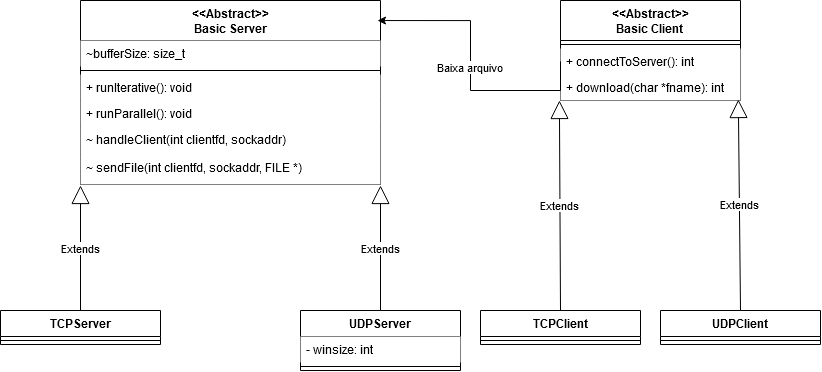

The diagram above was exported from draw.io. Its source (the exported page's mxGraphModel, read from the mxfile embedded in the PNG):
<mxGraphModel dx="1195" dy="651" grid="1" gridSize="10" guides="1" tooltips="1" connect="1" arrows="1" fold="1" page="1" pageScale="1" pageWidth="827" pageHeight="1169" math="0" shadow="0">
  <root>
    <mxCell id="0" />
    <mxCell id="1" parent="0" />
    <mxCell id="4_Xz_7axKUElU9hkq_Fw-1" value="&lt;div&gt;&amp;lt;&amp;lt;Abstract&amp;gt;&amp;gt;&lt;/div&gt;&lt;div&gt;Basic Server&lt;/div&gt;" style="swimlane;fontStyle=1;align=center;verticalAlign=top;childLayout=stackLayout;horizontal=1;startSize=40;horizontalStack=0;resizeParent=1;resizeParentMax=0;resizeLast=0;collapsible=1;marginBottom=0;whiteSpace=wrap;html=1;fillColor=default;" vertex="1" parent="1">
      <mxGeometry x="87" y="80" width="300" height="184" as="geometry" />
    </mxCell>
    <mxCell id="4_Xz_7axKUElU9hkq_Fw-2" value="&lt;div&gt;~bufferSize: size_t&lt;/div&gt;" style="text;strokeColor=none;fillColor=default;align=left;verticalAlign=top;spacingLeft=4;spacingRight=4;overflow=hidden;rotatable=0;points=[[0,0.5],[1,0.5]];portConstraint=eastwest;whiteSpace=wrap;html=1;" vertex="1" parent="4_Xz_7axKUElU9hkq_Fw-1">
      <mxGeometry y="40" width="300" height="26" as="geometry" />
    </mxCell>
    <mxCell id="4_Xz_7axKUElU9hkq_Fw-3" value="" style="line;strokeWidth=1;fillColor=default;align=left;verticalAlign=middle;spacingTop=-1;spacingLeft=3;spacingRight=3;rotatable=0;labelPosition=right;points=[];portConstraint=eastwest;strokeColor=inherit;" vertex="1" parent="4_Xz_7axKUElU9hkq_Fw-1">
      <mxGeometry y="66" width="300" height="8" as="geometry" />
    </mxCell>
    <mxCell id="4_Xz_7axKUElU9hkq_Fw-4" value="+ runIterative(): void" style="text;strokeColor=none;fillColor=default;align=left;verticalAlign=top;spacingLeft=4;spacingRight=4;overflow=hidden;rotatable=0;points=[[0,0.5],[1,0.5]];portConstraint=eastwest;whiteSpace=wrap;html=1;fontFamily=Helvetica;fontSize=12;fontColor=default;" vertex="1" parent="4_Xz_7axKUElU9hkq_Fw-1">
      <mxGeometry y="74" width="300" height="26" as="geometry" />
    </mxCell>
    <mxCell id="4_Xz_7axKUElU9hkq_Fw-7" value="+ runParallel(): void" style="text;strokeColor=none;fillColor=default;align=left;verticalAlign=top;spacingLeft=4;spacingRight=4;overflow=hidden;rotatable=0;points=[[0,0.5],[1,0.5]];portConstraint=eastwest;whiteSpace=wrap;html=1;fontFamily=Helvetica;fontSize=12;fontColor=default;" vertex="1" parent="4_Xz_7axKUElU9hkq_Fw-1">
      <mxGeometry y="100" width="300" height="26" as="geometry" />
    </mxCell>
    <mxCell id="4_Xz_7axKUElU9hkq_Fw-8" value="&lt;div&gt;~ handleClient(int clientfd, sockaddr)&lt;/div&gt;" style="text;strokeColor=none;fillColor=default;align=left;verticalAlign=top;spacingLeft=4;spacingRight=4;overflow=hidden;rotatable=0;points=[[0,0.5],[1,0.5]];portConstraint=eastwest;whiteSpace=wrap;html=1;fontFamily=Helvetica;fontSize=12;fontColor=default;" vertex="1" parent="4_Xz_7axKUElU9hkq_Fw-1">
      <mxGeometry y="126" width="300" height="28" as="geometry" />
    </mxCell>
    <mxCell id="4_Xz_7axKUElU9hkq_Fw-9" value="&lt;div&gt;~ sendFile(int clientfd, sockaddr, FILE *)&lt;/div&gt;" style="text;strokeColor=none;fillColor=default;align=left;verticalAlign=top;spacingLeft=4;spacingRight=4;overflow=hidden;rotatable=0;points=[[0,0.5],[1,0.5]];portConstraint=eastwest;whiteSpace=wrap;html=1;fontFamily=Helvetica;fontSize=12;fontColor=default;" vertex="1" parent="4_Xz_7axKUElU9hkq_Fw-1">
      <mxGeometry y="154" width="300" height="30" as="geometry" />
    </mxCell>
    <mxCell id="4_Xz_7axKUElU9hkq_Fw-10" value="TCPServer" style="swimlane;fontStyle=1;align=center;verticalAlign=top;childLayout=stackLayout;horizontal=1;startSize=26;horizontalStack=0;resizeParent=1;resizeParentMax=0;resizeLast=0;collapsible=1;marginBottom=0;whiteSpace=wrap;html=1;" vertex="1" parent="1">
      <mxGeometry x="7" y="390" width="160" height="34" as="geometry" />
    </mxCell>
    <mxCell id="4_Xz_7axKUElU9hkq_Fw-12" value="" style="line;strokeWidth=1;fillColor=default;align=left;verticalAlign=middle;spacingTop=-1;spacingLeft=3;spacingRight=3;rotatable=0;labelPosition=right;points=[];portConstraint=eastwest;strokeColor=inherit;" vertex="1" parent="4_Xz_7axKUElU9hkq_Fw-10">
      <mxGeometry y="26" width="160" height="8" as="geometry" />
    </mxCell>
    <mxCell id="4_Xz_7axKUElU9hkq_Fw-14" value="Extends" style="endArrow=block;endSize=16;endFill=0;html=1;rounded=0;exitX=0.5;exitY=0;exitDx=0;exitDy=0;entryX=0;entryY=1.033;entryDx=0;entryDy=0;entryPerimeter=0;" edge="1" parent="1" source="4_Xz_7axKUElU9hkq_Fw-10" target="4_Xz_7axKUElU9hkq_Fw-9">
      <mxGeometry width="160" relative="1" as="geometry">
        <mxPoint x="167" y="420" as="sourcePoint" />
        <mxPoint x="327" y="420" as="targetPoint" />
      </mxGeometry>
    </mxCell>
    <mxCell id="4_Xz_7axKUElU9hkq_Fw-16" value="UDPServer" style="swimlane;fontStyle=1;align=center;verticalAlign=top;childLayout=stackLayout;horizontal=1;startSize=26;horizontalStack=0;resizeParent=1;resizeParentMax=0;resizeLast=0;collapsible=1;marginBottom=0;whiteSpace=wrap;html=1;fillColor=default;" vertex="1" parent="1">
      <mxGeometry x="307" y="390" width="160" height="60" as="geometry" />
    </mxCell>
    <mxCell id="4_Xz_7axKUElU9hkq_Fw-19" value="- winsize: int" style="text;strokeColor=none;fillColor=default;align=left;verticalAlign=top;spacingLeft=4;spacingRight=4;overflow=hidden;rotatable=0;points=[[0,0.5],[1,0.5]];portConstraint=eastwest;whiteSpace=wrap;html=1;" vertex="1" parent="4_Xz_7axKUElU9hkq_Fw-16">
      <mxGeometry y="26" width="160" height="26" as="geometry" />
    </mxCell>
    <mxCell id="4_Xz_7axKUElU9hkq_Fw-17" value="" style="line;strokeWidth=1;fillColor=default;align=left;verticalAlign=middle;spacingTop=-1;spacingLeft=3;spacingRight=3;rotatable=0;labelPosition=right;points=[];portConstraint=eastwest;strokeColor=inherit;" vertex="1" parent="4_Xz_7axKUElU9hkq_Fw-16">
      <mxGeometry y="52" width="160" height="8" as="geometry" />
    </mxCell>
    <mxCell id="4_Xz_7axKUElU9hkq_Fw-18" value="Extends" style="endArrow=block;endSize=16;endFill=0;html=1;rounded=0;exitX=0.5;exitY=0;exitDx=0;exitDy=0;entryX=1;entryY=1.033;entryDx=0;entryDy=0;entryPerimeter=0;" edge="1" parent="1" source="4_Xz_7axKUElU9hkq_Fw-16" target="4_Xz_7axKUElU9hkq_Fw-9">
      <mxGeometry width="160" relative="1" as="geometry">
        <mxPoint x="57" y="410" as="sourcePoint" />
        <mxPoint x="97" y="275" as="targetPoint" />
      </mxGeometry>
    </mxCell>
    <mxCell id="4_Xz_7axKUElU9hkq_Fw-20" value="&lt;div&gt;&amp;lt;&amp;lt;Abstract&amp;gt;&amp;gt;&lt;/div&gt;&lt;div&gt;Basic Client&lt;br&gt;&lt;/div&gt;" style="swimlane;fontStyle=1;align=center;verticalAlign=top;childLayout=stackLayout;horizontal=1;startSize=40;horizontalStack=0;resizeParent=1;resizeParentMax=0;resizeLast=0;collapsible=1;marginBottom=0;whiteSpace=wrap;html=1;" vertex="1" parent="1">
      <mxGeometry x="567" y="80" width="180" height="100" as="geometry" />
    </mxCell>
    <mxCell id="4_Xz_7axKUElU9hkq_Fw-22" value="" style="line;strokeWidth=1;fillColor=default;align=left;verticalAlign=middle;spacingTop=-1;spacingLeft=3;spacingRight=3;rotatable=0;labelPosition=right;points=[];portConstraint=eastwest;strokeColor=inherit;" vertex="1" parent="4_Xz_7axKUElU9hkq_Fw-20">
      <mxGeometry y="40" width="180" height="8" as="geometry" />
    </mxCell>
    <mxCell id="4_Xz_7axKUElU9hkq_Fw-23" value="+ connectToServer(): int" style="text;strokeColor=none;fillColor=default;align=left;verticalAlign=top;spacingLeft=4;spacingRight=4;overflow=hidden;rotatable=0;points=[[0,0.5],[1,0.5]];portConstraint=eastwest;whiteSpace=wrap;html=1;fontFamily=Helvetica;fontSize=12;fontColor=default;" vertex="1" parent="4_Xz_7axKUElU9hkq_Fw-20">
      <mxGeometry y="48" width="180" height="26" as="geometry" />
    </mxCell>
    <mxCell id="4_Xz_7axKUElU9hkq_Fw-24" value="+ download(char *fname): int" style="text;strokeColor=none;fillColor=default;align=left;verticalAlign=top;spacingLeft=4;spacingRight=4;overflow=hidden;rotatable=0;points=[[0,0.5],[1,0.5]];portConstraint=eastwest;whiteSpace=wrap;html=1;fontFamily=Helvetica;fontSize=12;fontColor=default;" vertex="1" parent="4_Xz_7axKUElU9hkq_Fw-20">
      <mxGeometry y="74" width="180" height="26" as="geometry" />
    </mxCell>
    <mxCell id="4_Xz_7axKUElU9hkq_Fw-25" value="TCPClient" style="swimlane;fontStyle=1;align=center;verticalAlign=top;childLayout=stackLayout;horizontal=1;startSize=26;horizontalStack=0;resizeParent=1;resizeParentMax=0;resizeLast=0;collapsible=1;marginBottom=0;whiteSpace=wrap;html=1;" vertex="1" parent="1">
      <mxGeometry x="487" y="390" width="160" height="34" as="geometry" />
    </mxCell>
    <mxCell id="4_Xz_7axKUElU9hkq_Fw-26" value="" style="line;strokeWidth=1;fillColor=default;align=left;verticalAlign=middle;spacingTop=-1;spacingLeft=3;spacingRight=3;rotatable=0;labelPosition=right;points=[];portConstraint=eastwest;strokeColor=inherit;" vertex="1" parent="4_Xz_7axKUElU9hkq_Fw-25">
      <mxGeometry y="26" width="160" height="8" as="geometry" />
    </mxCell>
    <mxCell id="4_Xz_7axKUElU9hkq_Fw-27" value="UDPClient" style="swimlane;fontStyle=1;align=center;verticalAlign=top;childLayout=stackLayout;horizontal=1;startSize=26;horizontalStack=0;resizeParent=1;resizeParentMax=0;resizeLast=0;collapsible=1;marginBottom=0;whiteSpace=wrap;html=1;" vertex="1" parent="1">
      <mxGeometry x="667" y="390" width="160" height="34" as="geometry" />
    </mxCell>
    <mxCell id="4_Xz_7axKUElU9hkq_Fw-28" value="" style="line;strokeWidth=1;fillColor=default;align=left;verticalAlign=middle;spacingTop=-1;spacingLeft=3;spacingRight=3;rotatable=0;labelPosition=right;points=[];portConstraint=eastwest;strokeColor=inherit;" vertex="1" parent="4_Xz_7axKUElU9hkq_Fw-27">
      <mxGeometry y="26" width="160" height="8" as="geometry" />
    </mxCell>
    <mxCell id="4_Xz_7axKUElU9hkq_Fw-30" value="Extends" style="endArrow=block;endSize=16;endFill=0;html=1;rounded=0;exitX=0.5;exitY=0;exitDx=0;exitDy=0;entryX=-0.006;entryY=1;entryDx=0;entryDy=0;entryPerimeter=0;" edge="1" parent="1" source="4_Xz_7axKUElU9hkq_Fw-25" target="4_Xz_7axKUElU9hkq_Fw-24">
      <mxGeometry width="160" relative="1" as="geometry">
        <mxPoint x="-53" y="400" as="sourcePoint" />
        <mxPoint x="-53" y="275" as="targetPoint" />
      </mxGeometry>
    </mxCell>
    <mxCell id="4_Xz_7axKUElU9hkq_Fw-31" value="Extends" style="endArrow=block;endSize=16;endFill=0;html=1;rounded=0;exitX=0.5;exitY=0;exitDx=0;exitDy=0;entryX=0.988;entryY=0.962;entryDx=0;entryDy=0;entryPerimeter=0;" edge="1" parent="1" source="4_Xz_7axKUElU9hkq_Fw-27" target="4_Xz_7axKUElU9hkq_Fw-24">
      <mxGeometry width="160" relative="1" as="geometry">
        <mxPoint x="-43" y="410" as="sourcePoint" />
        <mxPoint x="717" y="190" as="targetPoint" />
      </mxGeometry>
    </mxCell>
    <mxCell id="4_Xz_7axKUElU9hkq_Fw-32" style="edgeStyle=orthogonalEdgeStyle;rounded=0;orthogonalLoop=1;jettySize=auto;html=1;exitX=0;exitY=0.5;exitDx=0;exitDy=0;entryX=0.99;entryY=0.109;entryDx=0;entryDy=0;entryPerimeter=0;" edge="1" parent="1" source="4_Xz_7axKUElU9hkq_Fw-23" target="4_Xz_7axKUElU9hkq_Fw-1">
      <mxGeometry relative="1" as="geometry">
        <Array as="points">
          <mxPoint x="567" y="170" />
          <mxPoint x="477" y="170" />
          <mxPoint x="477" y="100" />
        </Array>
      </mxGeometry>
    </mxCell>
    <mxCell id="4_Xz_7axKUElU9hkq_Fw-33" value="Baixa arquivo" style="edgeLabel;html=1;align=center;verticalAlign=middle;resizable=0;points=[];" vertex="1" connectable="0" parent="4_Xz_7axKUElU9hkq_Fw-32">
      <mxGeometry x="0.0106" y="1" relative="1" as="geometry">
        <mxPoint as="offset" />
      </mxGeometry>
    </mxCell>
  </root>
</mxGraphModel>